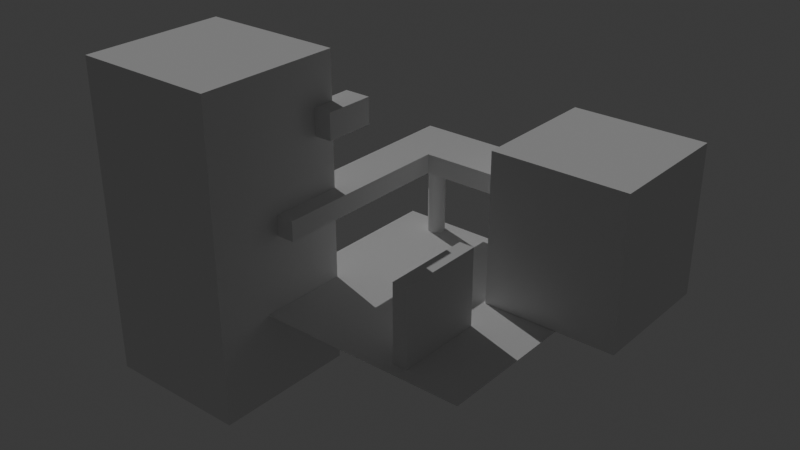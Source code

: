 # Source: GPT-image-3D.blend  (saved by Blender 4.3.34; exported with 4.5.12 LTS)
import bpy
from mathutils import Matrix  # noqa: F401  (used for matrix-valued properties, if any)

bpy.ops.wm.read_factory_settings(use_empty=True)
scene = bpy.context.scene
scene.name = 'Scene'

# ---- collections
col_collection = bpy.data.collections.new('Collection'); scene.collection.children.link(col_collection)

# ---- world
world_world = bpy.data.worlds.new('World'); scene.world = world_world
world_world.use_nodes = True; world_world.node_tree.nodes.clear()
_N = world_world.node_tree.nodes; _L = world_world.node_tree.links
n0 = _N.new('ShaderNodeOutputWorld'); n0.name = 'World Output'; n0.location = (300, 300)
n1 = _N.new('ShaderNodeBackground'); n1.name = 'Background'; n1.location = (10, 300)
n1.inputs[0].default_value = (0.05088, 0.05088, 0.05088, 1.0)
_L.new(n1.outputs[0], n0.inputs[0])
n0.is_active_output = True
world_world.color = (0.05088, 0.05088, 0.05088)
world_world.sun_shadow_jitter_overblur = 0.0

# ---- lights
light_sun = bpy.data.lights.new('Sun', 'SUN')
light_sun.energy = 1.0

# ---- meshes
me_plane = bpy.data.meshes.new('Plane')
me_plane.from_pydata([(-9.0, -9.0, 0.0), (9.0, -9.0, 0.0), (-9.0, 9.0, 0.0), (9.0, 9.0, 0.0), (-8.451, -7.76, 5.382), (-8.451, -7.76, 6.846), (-8.451, 10.36, 5.382), (-8.451, 10.36, 6.846), (-5.19, -7.76, 5.382), (-5.19, -7.76, 6.846), (-5.19, 10.36, 5.382), (-5.19, 10.36, 6.846), (-8.451, 6.017, 5.382), (-8.451, 6.017, 6.846), (-5.19, 6.017, 5.382), (-5.19, 6.017, 6.846), (5.833, 10.36, 6.846), (5.833, 10.36, 5.382), (5.833, 6.017, 5.382), (5.833, 6.017, 6.846), (3.517, 1.327, 0.0193), (3.517, 1.327, 11.07), (3.517, 11.08, 0.0193), (3.517, 11.08, 11.07), (13.27, 1.327, 0.0193), (13.27, 1.327, 11.07), (13.27, 11.08, 0.0193), (13.27, 11.08, 11.07), (3.36, -8.078, -0.4269), (3.36, -8.078, 5.762), (3.36, -1.548, -0.4269), (3.36, -1.548, 5.762), (4.464, -8.078, -0.4269), (4.464, -8.078, 5.762), (4.464, -1.548, -0.4269), (4.464, -1.548, 5.762), (-17.23, -13.06, -6.564), (-17.23, -13.06, 16.54), (-17.23, -2.349, -6.564), (-17.23, -2.349, 16.54), (-6.518, -13.06, -6.564), (-6.518, -13.06, 16.54), (-6.518, -2.349, -6.564), (-6.518, -2.349, 16.54), (-7.135, -4.013, 11.08), (-7.135, -4.013, 13.02), (-5.19, -4.013, 11.08), (-5.19, -4.013, 13.02), (-7.135, -0.2947, 11.08), (-7.135, -0.2947, 13.02), (-5.19, -0.2947, 11.08), (-5.19, -0.2947, 13.02), (-5.673, 8.362, -0.6855), (-5.673, 8.362, 6.099), (-5.547, 8.35, -0.6855), (-5.547, 8.35, 6.099), (-5.426, 8.313, -0.6855), (-5.426, 8.313, 6.099), (-5.315, 8.253, -0.6855), (-5.315, 8.253, 6.099), (-5.217, 8.173, -0.6855), (-5.217, 8.173, 6.099), (-5.137, 8.076, -0.6855), (-5.137, 8.076, 6.099), (-5.078, 7.964, -0.6855), (-5.078, 7.964, 6.099), (-5.041, 7.844, -0.6855), (-5.041, 7.844, 6.099), (-5.029, 7.718, -0.6855), (-5.029, 7.718, 6.099), (-5.041, 7.592, -0.6855), (-5.041, 7.592, 6.099), (-5.078, 7.471, -0.6855), (-5.078, 7.471, 6.099), (-5.137, 7.36, -0.6855), (-5.137, 7.36, 6.099), (-5.217, 7.263, -0.6855), (-5.217, 7.263, 6.099), (-5.315, 7.182, -0.6855), (-5.315, 7.182, 6.099), (-5.426, 7.123, -0.6855), (-5.426, 7.123, 6.099), (-5.547, 7.086, -0.6855), (-5.547, 7.086, 6.099), (-5.673, 7.074, -0.6855), (-5.673, 7.074, 6.099), (-5.798, 7.086, -0.6855), (-5.798, 7.086, 6.099), (-5.919, 7.123, -0.6855), (-5.919, 7.123, 6.099), (-6.031, 7.182, -0.6855), (-6.031, 7.182, 6.099), (-6.128, 7.263, -0.6855), (-6.128, 7.263, 6.099), (-6.208, 7.36, -0.6855), (-6.208, 7.36, 6.099), (-6.268, 7.471, -0.6855), (-6.268, 7.471, 6.099), (-6.304, 7.592, -0.6855), (-6.304, 7.592, 6.099), (-6.317, 7.718, -0.6855), (-6.317, 7.718, 6.099), (-6.304, 7.844, -0.6855), (-6.304, 7.844, 6.099), (-6.268, 7.964, -0.6855), (-6.268, 7.964, 6.099), (-6.208, 8.076, -0.6855), (-6.208, 8.076, 6.099), (-6.128, 8.173, -0.6855), (-6.128, 8.173, 6.099), (-6.031, 8.253, -0.6855), (-6.031, 8.253, 6.099), (-5.919, 8.313, -0.6855), (-5.919, 8.313, 6.099), (-5.798, 8.35, -0.6855), (-5.798, 8.35, 6.099)], [], [(0, 1, 3, 2), (12, 13, 7, 6), (6, 7, 11, 10), (14, 15, 9, 8), (8, 9, 5, 4), (12, 14, 8, 4), (15, 13, 5, 9), (11, 7, 13, 15), (6, 10, 14, 12), (10, 11, 16, 17), (4, 5, 13, 12), (17, 16, 19, 18), (11, 15, 19, 16), (14, 10, 17, 18), (15, 14, 18, 19), (20, 21, 23, 22), (22, 23, 27, 26), (26, 27, 25, 24), (24, 25, 21, 20), (22, 26, 24, 20), (27, 23, 21, 25), (28, 29, 31, 30), (30, 31, 35, 34), (34, 35, 33, 32), (32, 33, 29, 28), (30, 34, 32, 28), (35, 31, 29, 33), (36, 37, 39, 38), (38, 39, 43, 42), (42, 43, 41, 40), (40, 41, 37, 36), (38, 42, 40, 36), (43, 39, 37, 41), (50, 51, 47, 46), (46, 47, 45, 44), (48, 50, 46, 44), (51, 49, 45, 47), (49, 51, 50, 48), (44, 45, 49, 48), (52, 53, 55, 54), (54, 55, 57, 56), (56, 57, 59, 58), (58, 59, 61, 60), (60, 61, 63, 62), (62, 63, 65, 64), (64, 65, 67, 66), (66, 67, 69, 68), (68, 69, 71, 70), (70, 71, 73, 72), (72, 73, 75, 74), (74, 75, 77, 76), (76, 77, 79, 78), (78, 79, 81, 80), (80, 81, 83, 82), (82, 83, 85, 84), (84, 85, 87, 86), (86, 87, 89, 88), (88, 89, 91, 90), (90, 91, 93, 92), (92, 93, 95, 94), (94, 95, 97, 96), (96, 97, 99, 98), (98, 99, 101, 100), (100, 101, 103, 102), (102, 103, 105, 104), (104, 105, 107, 106), (106, 107, 109, 108), (108, 109, 111, 110), (110, 111, 113, 112), (55, 53, 115, 113, 111, 109, 107, 105, 103, 101, 99, 97, 95, 93, 91, 89, 87, 85, 83, 81, 79, 77, 75, 73, 71, 69, 67, 65, 63, 61, 59, 57), (112, 113, 115, 114), (114, 115, 53, 52), (52, 54, 56, 58, 60, 62, 64, 66, 68, 70, 72, 74, 76, 78, 80, 82, 84, 86, 88, 90, 92, 94, 96, 98, 100, 102, 104, 106, 108, 110, 112, 114)])
_uv = me_plane.uv_layers.new(name='UVMap')
_uv.uv.foreach_set('vector', [0.0, 0.0, 1.0, 0.0, 1.0, 1.0, 0.0, 1.0, 0.375, 0.2157, 0.625, 0.2157, 0.625, 0.25, 0.375, 0.25, 0.375, 0.25, 0.625, 0.25, 0.625, 0.5, 0.375, 0.5, 0.375, 0.5343, 0.625, 0.5343, 0.625, 0.75, 0.375, 0.75, 0.375, 0.75, 0.625, 0.75, 0.625, 1.0, 0.375, 1.0, 0.125, 0.5343, 0.375, 0.5343, 0.375, 0.75, 0.125, 0.75, 0.625, 0.5343, 0.875, 0.5343, 0.875, 0.75, 0.625, 0.75, 0.625, 0.5, 0.875, 0.5, 0.875, 0.5343, 0.625, 0.5343, 0.125, 0.5, 0.375, 0.5, 0.375, 0.5343, 0.125, 0.5343, 0.375, 0.5, 0.625, 0.5, 0.625, 0.5, 0.375, 0.5, 0.375, 0.0, 0.625, 0.0, 0.625, 0.2157, 0.375, 0.2157, 0.375, 0.5, 0.625, 0.5, 0.625, 0.5343, 0.375, 0.5343, 0.625, 0.5, 0.625, 0.5343, 0.625, 0.5343, 0.625, 0.5, 0.375, 0.5343, 0.375, 0.5, 0.375, 0.5, 0.375, 0.5343, 0.625, 0.5343, 0.375, 0.5343, 0.375, 0.5343, 0.625, 0.5343, 0.375, 0.0, 0.625, 0.0, 0.625, 0.25, 0.375, 0.25, 0.375, 0.25, 0.625, 0.25, 0.625, 0.5, 0.375, 0.5, 0.375, 0.5, 0.625, 0.5, 0.625, 0.75, 0.375, 0.75, 0.375, 0.75, 0.625, 0.75, 0.625, 1.0, 0.375, 1.0, 0.125, 0.5, 0.375, 0.5, 0.375, 0.75, 0.125, 0.75, 0.625, 0.5, 0.875, 0.5, 0.875, 0.75, 0.625, 0.75, 0.375, 0.0, 0.625, 0.0, 0.625, 0.25, 0.375, 0.25, 0.375, 0.25, 0.625, 0.25, 0.625, 0.5, 0.375, 0.5, 0.375, 0.5, 0.625, 0.5, 0.625, 0.75, 0.375, 0.75, 0.375, 0.75, 0.625, 0.75, 0.625, 1.0, 0.375, 1.0, 0.125, 0.5, 0.375, 0.5, 0.375, 0.75, 0.125, 0.75, 0.625, 0.5, 0.875, 0.5, 0.875, 0.75, 0.625, 0.75, 0.375, 0.0, 0.625, 0.0, 0.625, 0.25, 0.375, 0.25, 0.375, 0.25, 0.625, 0.25, 0.625, 0.5, 0.375, 0.5, 0.375, 0.5, 0.625, 0.5, 0.625, 0.75, 0.375, 0.75, 0.375, 0.75, 0.625, 0.75, 0.625, 1.0, 0.375, 1.0, 0.125, 0.5, 0.375, 0.5, 0.375, 0.75, 0.125, 0.75, 0.625, 0.5, 0.875, 0.5, 0.875, 0.75, 0.625, 0.75, 0.375, 0.6544, 0.625, 0.6544, 0.625, 0.75, 0.375, 0.75, 0.375, 0.75, 0.625, 0.75, 0.625, 1.0, 0.375, 1.0, 0.125, 0.6544, 0.375, 0.6544, 0.375, 0.75, 0.125, 0.75, 0.625, 0.6544, 0.875, 0.6544, 0.875, 0.75, 0.625, 0.75, 0.625, 0.09557, 0.625, 0.6544, 0.375, 0.6544, 0.375, 0.09557, 0.375, 0.0, 0.625, 0.0, 0.625, 0.09557, 0.375, 0.09557, 1.0, 0.5, 1.0, 1.0, 0.9688, 1.0, 0.9688, 0.5, 0.9688, 0.5, 0.9688, 1.0, 0.9375, 1.0, 0.9375, 0.5, 0.9375, 0.5, 0.9375, 1.0, 0.9062, 1.0, 0.9062, 0.5, 0.9062, 0.5, 0.9062, 1.0, 0.875, 1.0, 0.875, 0.5, 0.875, 0.5, 0.875, 1.0, 0.8438, 1.0, 0.8438, 0.5, 0.8438, 0.5, 0.8438, 1.0, 0.8125, 1.0, 0.8125, 0.5, 0.8125, 0.5, 0.8125, 1.0, 0.7812, 1.0, 0.7812, 0.5, 0.7812, 0.5, 0.7812, 1.0, 0.75, 1.0, 0.75, 0.5, 0.75, 0.5, 0.75, 1.0, 0.7188, 1.0, 0.7188, 0.5, 0.7188, 0.5, 0.7188, 1.0, 0.6875, 1.0, 0.6875, 0.5, 0.6875, 0.5, 0.6875, 1.0, 0.6562, 1.0, 0.6562, 0.5, 0.6562, 0.5, 0.6562, 1.0, 0.625, 1.0, 0.625, 0.5, 0.625, 0.5, 0.625, 1.0, 0.5938, 1.0, 0.5938, 0.5, 0.5938, 0.5, 0.5938, 1.0, 0.5625, 1.0, 0.5625, 0.5, 0.5625, 0.5, 0.5625, 1.0, 0.5312, 1.0, 0.5312, 0.5, 0.5312, 0.5, 0.5312, 1.0, 0.5, 1.0, 0.5, 0.5, 0.5, 0.5, 0.5, 1.0, 0.4688, 1.0, 0.4688, 0.5, 0.4688, 0.5, 0.4688, 1.0, 0.4375, 1.0, 0.4375, 0.5, 0.4375, 0.5, 0.4375, 1.0, 0.4062, 1.0, 0.4062, 0.5, 0.4062, 0.5, 0.4062, 1.0, 0.375, 1.0, 0.375, 0.5, 0.375, 0.5, 0.375, 1.0, 0.3438, 1.0, 0.3438, 0.5, 0.3438, 0.5, 0.3438, 1.0, 0.3125, 1.0, 0.3125, 0.5, 0.3125, 0.5, 0.3125, 1.0, 0.2812, 1.0, 0.2812, 0.5, 0.2812, 0.5, 0.2812, 1.0, 0.25, 1.0, 0.25, 0.5, 0.25, 0.5, 0.25, 1.0, 0.2188, 1.0, 0.2188, 0.5, 0.2188, 0.5, 0.2188, 1.0, 0.1875, 1.0, 0.1875, 0.5, 0.1875, 0.5, 0.1875, 1.0, 0.1562, 1.0, 0.1562, 0.5, 0.1562, 0.5, 0.1562, 1.0, 0.125, 1.0, 0.125, 0.5, 0.125, 0.5, 0.125, 1.0, 0.09375, 1.0, 0.09375, 0.5, 0.09375, 0.5, 0.09375, 1.0, 0.0625, 1.0, 0.0625, 0.5, 0.2968, 0.4854, 0.25, 0.49, 0.2032, 0.4854, 0.1582, 0.4717, 0.1167, 0.4496, 0.08029, 0.4197, 0.05045, 0.3833, 0.02827, 0.3418, 0.01461, 0.2968, 0.01, 0.25, 0.01461, 0.2032, 0.02827, 0.1582, 0.05045, 0.1167, 0.08029, 0.08029, 0.1167, 0.05045, 0.1582, 0.02827, 0.2032, 0.01461, 0.25, 0.01, 0.2968, 0.01461, 0.3418, 0.02827, 0.3833, 0.05045, 0.4197, 0.08029, 0.4496, 0.1167, 0.4717, 0.1582, 0.4854, 0.2032, 0.49, 0.25, 0.4854, 0.2968, 0.4717, 0.3418, 0.4496, 0.3833, 0.4197, 0.4197, 0.3833, 0.4496, 0.3418, 0.4717, 0.0625, 0.5, 0.0625, 1.0, 0.03125, 1.0, 0.03125, 0.5, 0.03125, 0.5, 0.03125, 1.0, 0.0, 1.0, 0.0, 0.5, 0.75, 0.49, 0.7968, 0.4854, 0.8418, 0.4717, 0.8833, 0.4496, 0.9197, 0.4197, 0.9496, 0.3833, 0.9717, 0.3418, 0.9854, 0.2968, 0.99, 0.25, 0.9854, 0.2032, 0.9717, 0.1582, 0.9496, 0.1167, 0.9197, 0.08029, 0.8833, 0.05045, 0.8418, 0.02827, 0.7968, 0.01461, 0.75, 0.01, 0.7032, 0.01461, 0.6582, 0.02827, 0.6167, 0.05045, 0.5803, 0.08029, 0.5504, 0.1167, 0.5283, 0.1582, 0.5146, 0.2032, 0.51, 0.25, 0.5146, 0.2968, 0.5283, 0.3418, 0.5504, 0.3833, 0.5803, 0.4197, 0.6167, 0.4496, 0.6582, 0.4717, 0.7032, 0.4854])
me_plane.update()

# ---- objects
ob_plane = bpy.data.objects.new('Plane', me_plane)
ob_sun = bpy.data.objects.new('Sun', light_sun)

# ---- transforms, parenting, visibility, modifiers, constraints
ob_plane.location = (0.0, 0.0, 0.0)
ob_sun.location = (0.0, 0.0, 3.14)
ob_sun.rotation_euler = (-0.007595, -0.915, -0.2842)

# ---- collection membership
col_collection.objects.link(ob_plane)
col_collection.objects.link(ob_sun)

# ---- scene / render settings (as saved in the file)
scene.frame_start = 1; scene.frame_end = 250; scene.frame_set(1)
scene.render.engine = 'CYCLES'
bpy.context.view_layer.update()

# ---- added for rendering (the .blend has no active camera): camera
cam_auto = bpy.data.cameras.new('AutoCamera')
cam_auto.lens = 50.0
cam_auto.sensor_width = 36.0
cam_auto.clip_end = 1000.0
ob_auto_camera = bpy.data.objects.new('AutoCamera', cam_auto)
scene.collection.objects.link(ob_auto_camera)
ob_auto_camera.location = (39.8837, -51.222, 38.4766)
ob_auto_camera.rotation_euler = (1.09748, -7.21219e-08, 0.694738)
scene.camera = ob_auto_camera
bpy.context.view_layer.update()
